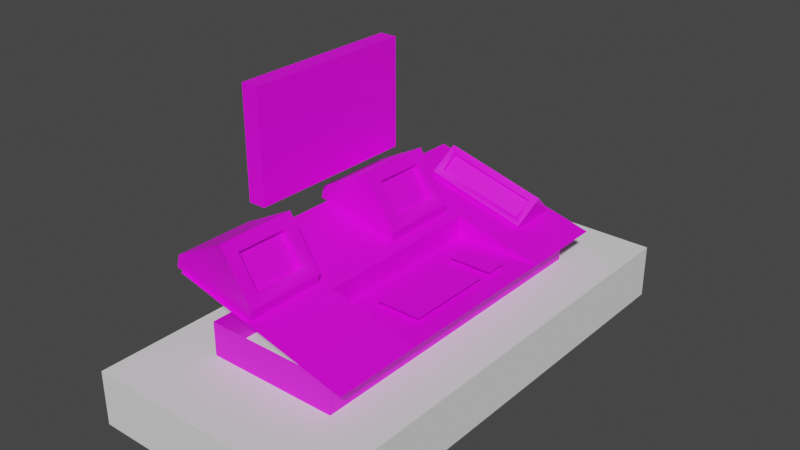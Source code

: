 # Source: library_computer-01.blend  (saved by Blender 3.0.42; exported with 4.5.12 LTS)
import bpy
from mathutils import Matrix  # noqa: F401  (used for matrix-valued properties, if any)

bpy.ops.wm.read_factory_settings(use_empty=True)
scene = bpy.context.scene
scene.name = 'Scene'

# ---- collections
col_body = bpy.data.collections.new('body'); scene.collection.children.link(col_body)
col_collision_mesh = bpy.data.collections.new('collision_mesh'); scene.collection.children.link(col_collision_mesh)

# ---- images (referenced by path relative to the original .blend; pixels are not part of the script)
import os
ASSET_DIR = os.environ.get("B2B_ASSET_DIR", "")  # directory of the original .blend (textures are referenced by path, not embedded)
HERE = os.path.dirname(os.path.abspath(__file__))  # packed textures are extracted next to this script under _unpacked/

def load_image(name, relpath, width, height, colorspace="sRGB"):
    """Load a texture the original file referenced (path relative to the .blend, or extracted next to this script)."""
    p = next((c for c in (os.path.join(HERE, relpath), os.path.join(ASSET_DIR, relpath)) if relpath and os.path.exists(c)), "")
    if p:
        img = bpy.data.images.load(p, check_existing=True)
        img.name = name
    else:  # same state as the original file: an image datablock whose file is absent (Cycles renders it pink)
        img = bpy.data.images.new(name, width, height)
        img.source = "FILE"
        img.filepath = "//" + (relpath or name)
    img.colorspace_settings.name = colorspace
    return img
img_entities_texture_01_png = load_image('entities_texture-01.png', 'entities_texture-01.png', 1024, 1024, 'sRGB')

# ---- materials (node trees are filled in below, after node groups)
mat_primary_texture = bpy.data.materials.new('primary_texture')
mat_primary_texture.use_transparent_shadow = False

# ---- material node trees
mat_primary_texture.use_nodes = True; mat_primary_texture.node_tree.nodes.clear()
_N = mat_primary_texture.node_tree.nodes; _L = mat_primary_texture.node_tree.links
n0 = _N.new('ShaderNodeBsdfPrincipled'); n0.name = 'Principled BSDF'; n0.location = (10, 300)
n0.distribution = 'GGX'
n0.subsurface_method = 'RANDOM_WALK_SKIN'
n0.inputs[3].default_value = 1.45
n0.inputs[27].default_value = (0.0, 0.0, 0.0, 1.0)
n0.inputs[28].default_value = 1.0
n1 = _N.new('ShaderNodeOutputMaterial'); n1.name = 'Material Output'; n1.location = (300, 300)
n2 = _N.new('ShaderNodeTexImage'); n2.name = 'Image Texture'; n2.location = (-280, 248)
n2.image = img_entities_texture_01_png
_L.new(n0.outputs[0], n1.inputs[0])
_L.new(n2.outputs[0], n0.inputs[0])
n1.is_active_output = True

# ---- world
world_world = bpy.data.worlds.new('World'); scene.world = world_world
world_world.use_nodes = True; world_world.node_tree.nodes.clear()
_N = world_world.node_tree.nodes; _L = world_world.node_tree.links
n0 = _N.new('ShaderNodeOutputWorld'); n0.name = 'World Output'; n0.location = (300, 300)
n1 = _N.new('ShaderNodeBackground'); n1.name = 'Background'; n1.location = (10, 300)
n1.inputs[0].default_value = (0.05088, 0.05088, 0.05088, 1.0)
_L.new(n1.outputs[0], n0.inputs[0])
n0.is_active_output = True
world_world.color = (0.05088, 0.05088, 0.05088)
world_world.use_sun_shadow = False
world_world.sun_shadow_jitter_overblur = 0.0

# ---- meshes
me_cryo_chamber_08_003 = bpy.data.meshes.new('cryo_chamber-08.003')
me_cryo_chamber_08_003.from_pydata([(-0.5312, 2.244, 1.587), (-1.265, 2.244, 0.8535), (-1.157, 2.076, 0.7457), (-0.4234, 2.076, 1.479), (-1.133, 2.097, 0.7218), (-0.3995, 2.097, 1.455), (-1.241, 2.265, 0.8296), (-0.3276, 2.02, 1.503), (-1.179, 2.02, 0.6494), (-0.5073, 2.265, 1.563), (-1.181, 2.58, 0.6499), (-1.121, 2.58, 0.59), (-1.181, 2.58, 0.6499), (-1.361, 2.3, 0.8296), (-0.5073, 2.3, 1.683), (-0.3276, 2.58, 1.503), (-1.361, 2.3, 0.8296), (-0.5073, 2.3, 1.683), (-0.3276, 2.02, 1.503), (-0.2677, 2.02, 1.443), (-0.2677, 2.58, 1.443), (-0.3276, 2.58, 1.503), (-0.5073, 2.3, 1.683), (-1.179, 2.02, 0.6494), (-1.12, 2.02, 0.5895), (-1.121, 2.58, 0.59), (-0.2677, 2.58, 1.443)], [], [(9, 0, 1, 6), (16, 8, 2), (8, 3, 2), (4, 5, 9, 6), (4, 2, 3, 5), (1, 2, 4, 6), (5, 3, 0, 9), (13, 14, 15, 12), (21, 22, 18, 19, 20), (17, 16, 1, 0, 3, 7), (8, 7, 3), (19, 18, 23, 24), (11, 24, 8), (8, 16, 10), (10, 11, 8), (1, 16, 2), (12, 15, 26, 25)])
me_cryo_chamber_08_003.polygons.foreach_set('use_smooth', [True] * 17)
_k = set([(0, 1), (0, 3), (0, 9), (1, 2), (1, 6), (2, 3), (2, 4), (3, 5), (4, 5), (4, 6), (5, 9), (6, 9), (7, 8), (7, 17), (8, 16), (10, 11), (10, 16), (12, 13), (12, 15), (13, 14), (14, 15), (16, 17), (18, 19), (18, 22), (19, 20), (20, 21), (21, 22), (23, 24), (25, 26)])
me_cryo_chamber_08_003.attributes.new('sharp_edge', 'BOOLEAN', 'EDGE').data.foreach_set('value', [ (min(e.vertices), max(e.vertices)) in _k for e in me_cryo_chamber_08_003.edges])
_uv = me_cryo_chamber_08_003.uv_layers.new(name='UVMap')
_uv.uv.foreach_set('vector', [0.5862, 0.859, 0.5865, 0.859, 0.5865, 0.8761, 0.5862, 0.8761, 0.642, 0.8925, 0.6176, 0.8925, 0.6219, 0.8877, 0.7249, 0.8917, 0.6775, 0.8873, 0.7201, 0.8873, 0.8246, 0.5853, 0.777, 0.5853, 0.7771, 0.5781, 0.8246, 0.5781, 0.5862, 0.8736, 0.5865, 0.8736, 0.5865, 0.8648, 0.5862, 0.8648, 0.5865, 0.8728, 0.5865, 0.871, 0.5862, 0.871, 0.5862, 0.8728, 0.5862, 0.8709, 0.5865, 0.871, 0.5865, 0.8727, 0.5862, 0.8727, 0.7497, 0.8995, 0.6329, 0.8995, 0.6329, 0.8733, 0.7497, 0.8733, 0.2835, 0.7259, 0.264, 0.7451, 0.2447, 0.7257, 0.2447, 0.7195, 0.2836, 0.7199, 0.7949, 0.8944, 0.7407, 0.8938, 0.7452, 0.8902, 0.7912, 0.8907, 0.792, 0.8794, 0.7961, 0.8756, 0.7249, 0.8917, 0.6695, 0.8917, 0.6741, 0.8874, 0.6838, 0.8957, 0.686, 0.8957, 0.6861, 0.8957, 0.6838, 0.8957, 0.6567, 0.8568, 0.6076, 0.8569, 0.6076, 0.8642, 0.6076, 0.8642, 0.6317, 0.8925, 0.6567, 0.8639, 0.6567, 0.8639, 0.6567, 0.8568, 0.6076, 0.8642, 0.638, 0.8878, 0.642, 0.8925, 0.6219, 0.8877, 0.7011, 0.8513, 0.6257, 0.8513, 0.6257, 0.8513, 0.7011, 0.8513])
me_cryo_chamber_08_003.materials.append(mat_primary_texture)
me_cryo_chamber_08_003.use_remesh_fix_poles = True
me_cryo_chamber_08_003.use_remesh_preserve_attributes = False
me_cryo_chamber_08_003.update()
me_cryo_chamber_08_003.normals_split_custom_set([tuple(v) for v in zip(*[iter([0.3725, -0.85, -0.3725, 0.3725, -0.85, -0.3725, 0.3725, -0.85, -0.3725, 0.3725, -0.85, -0.3725, -0.4039, -0.8298, 0.3851, -0.4976, -0.6539, 0.5699, -0.4326, -0.6932, 0.5765, -0.4976, -0.6539, 0.5699, -0.7255, -0.5469, 0.4177, -0.4326, -0.6932, 0.5765, -0.5236, -0.672, 0.5236, -0.5236, -0.672, 0.5236, -0.5236, -0.672, 0.5236, -0.5236, -0.672, 0.5236, -0.3725, 0.85, 0.3725, -0.3725, 0.85, 0.3725, -0.3725, 0.85, 0.3725, -0.3725, 0.85, 0.3725, 0.7071, -1.676e-06, 0.7071, 0.7071, -1.676e-06, 0.7071, 0.7071, -1.676e-06, 0.7071, 0.7071, -1.676e-06, 0.7071, -0.7071, 1.047e-06, -0.7071, -0.7071, 1.047e-06, -0.7071, -0.7071, 1.047e-06, -0.7071, -0.7071, 1.047e-06, -0.7071, -0.5236, 0.672, 0.5236, -0.5236, 0.672, 0.5236, -0.5236, 0.672, 0.5236, -0.5236, 0.672, 0.5236, 0.7071, -1.36e-08, 0.7071, 0.7071, -1.36e-08, 0.7071, 0.7071, -1.36e-08, 0.7071, 0.7071, -1.36e-08, 0.7071, 0.7071, -1.36e-08, 0.7071, -0.5236, -0.672, 0.5236, -0.4039, -0.8298, 0.3851, -0.4307, -0.8615, 0.2688, -0.5175, -0.6925, 0.5027, -0.7255, -0.5469, 0.4177, -0.4183, -0.7857, 0.4557, -0.4976, -0.6539, 0.5699, -0.4183, -0.7857, 0.4557, -0.7255, -0.5469, 0.4177, -1.398e-07, -1.0, -2.188e-07, -1.398e-07, -1.0, -2.188e-07, -1.398e-07, -1.0, -2.188e-07, -1.398e-07, -1.0, -2.188e-07, -0.7065, -0.001258, -0.7077, -0.7065, -0.001259, -0.7077, -0.7066, 0.06003, -0.705, -0.7066, 0.06003, -0.705, -0.5798, 0.1822, -0.7941, -0.7065, -0.00126, -0.7078, -0.7065, -0.00126, -0.7078, -0.7065, -0.001258, -0.7077, -0.7066, 0.06003, -0.705, -0.4307, -0.8615, 0.2688, -0.4039, -0.8298, 0.3851, -0.4326, -0.6932, 0.5765, 1.397e-07, 1.0, 0.0, 1.397e-07, 1.0, 0.0, 1.397e-07, 1.0, 0.0, 1.397e-07, 1.0, 0.0])] * 3)])
me_cryo_chamber_08_006 = bpy.data.meshes.new('cryo_chamber-08.006')
me_cryo_chamber_08_006.from_pydata([(-0.212, 2.3, 1.333), (-0.392, 2.3, 1.333), (-0.392, 2.3, 1.273), (-0.212, 2.3, 1.273), (-0.392, 2.1, 1.183), (-0.392, 2.0, 1.183), (-0.392, 2.1, 1.273), (-0.392, 2.021, 1.31), (-0.212, 2.021, 1.31), (-0.212, 2.0, 1.183), (-0.212, 2.1, 1.273), (-0.212, 2.1, 1.183), (-0.482, 2.65, 1.213), (-0.122, 2.65, 1.423), (-0.122, 2.65, 1.213), (-0.482, 2.65, 1.423), (-0.482, 2.3, 1.423), (-0.122, 2.3, 1.423), (-0.482, 2.3, 1.213), (-0.482, 2.3, 1.423), (-0.122, 2.3, 1.423), (-0.122, 2.3, 1.213), (-0.212, 2.3, 1.333), (-0.392, 2.3, 1.333), (-0.392, 2.3, 1.273), (-0.212, 2.3, 1.273)], [], [(5, 9, 8, 7), (4, 6, 10, 11), (2, 3, 10, 6), (6, 5, 7), (8, 9, 11, 10, 3, 0), (7, 8, 0, 1), (6, 4, 5), (7, 1, 6), (1, 2, 6), (17, 13, 15, 16), (12, 15, 13, 14), (22, 25, 24, 18, 21, 20), (15, 12, 18, 16), (19, 18, 24, 23, 22, 20)])
me_cryo_chamber_08_006.polygons.foreach_set('use_smooth', [True] * 14)
_k = set([(0, 1), (0, 3), (0, 8), (1, 2), (1, 7), (2, 3), (2, 6), (3, 10), (4, 5), (4, 6), (4, 11), (5, 7), (5, 9), (6, 10), (8, 9), (9, 11), (10, 11), (12, 14), (12, 15), (13, 14), (13, 15), (13, 17), (15, 16), (16, 17), (18, 19), (18, 21), (19, 20), (20, 21), (22, 23), (22, 25), (23, 24), (24, 25)])
me_cryo_chamber_08_006.attributes.new('sharp_edge', 'BOOLEAN', 'EDGE').data.foreach_set('value', [ (min(e.vertices), max(e.vertices)) in _k for e in me_cryo_chamber_08_006.edges])
_uv = me_cryo_chamber_08_006.uv_layers.new(name='UVMap')
_uv.uv.foreach_set('vector', [0.5746, 0.7473, 0.5636, 0.7475, 0.5636, 0.742, 0.5746, 0.7418, 0.5971, 0.7044, 0.6008, 0.7044, 0.6008, 0.7116, 0.5971, 0.7116, 0.5817, 0.7358, 0.589, 0.7358, 0.589, 0.7439, 0.5817, 0.7439, 0.5704, 0.7436, 0.5652, 0.7474, 0.5652, 0.7419, 0.5391, 0.7373, 0.5388, 0.7386, 0.5398, 0.7387, 0.5399, 0.7378, 0.542, 0.7379, 0.542, 0.7373, 0.5406, 0.7206, 0.5406, 0.7329, 0.5215, 0.7329, 0.5215, 0.7206, 0.5704, 0.7436, 0.5703, 0.7474, 0.5652, 0.7474, 0.5652, 0.7419, 0.5809, 0.7418, 0.5704, 0.7436, 0.5809, 0.7418, 0.5809, 0.7435, 0.5704, 0.7436, 0.5237, 0.7183, 0.5401, 0.7183, 0.5401, 0.7347, 0.5237, 0.7347, 0.6494, 0.7344, 0.6402, 0.7344, 0.6402, 0.7185, 0.6494, 0.7185, 0.522, 0.7432, 0.5249, 0.7432, 0.5249, 0.7346, 0.5278, 0.7303, 0.5278, 0.7475, 0.5177, 0.7475, 0.6145, 0.7218, 0.6146, 0.7313, 0.6325, 0.7313, 0.6324, 0.7217, 0.5177, 0.7303, 0.5278, 0.7303, 0.5249, 0.7346, 0.522, 0.7346, 0.522, 0.7432, 0.5177, 0.7475])
me_cryo_chamber_08_006.materials.append(mat_primary_texture)
me_cryo_chamber_08_006.use_remesh_fix_poles = True
me_cryo_chamber_08_006.use_remesh_preserve_attributes = False
me_cryo_chamber_08_006.update()
me_cryo_chamber_08_006.normals_split_custom_set([tuple(v) for v in zip(*[iter([0.0, -0.9869, 0.1612, 0.0, -0.9869, 0.1612, 0.0, -0.678, 0.735, 2.823e-07, -0.6768, 0.7362, 0.0, 1.0, 0.0, 0.0, 1.0, 0.0, 0.0, 1.0, 0.0, 0.0, 1.0, 0.0, 0.0, 0.0, -1.0, 0.0, 0.0, -1.0, 0.0, 0.0, -1.0, 0.0, 0.0, -1.0, -1.0, 0.0, 0.0, -1.0, 0.0, 0.0, -1.0, 0.0, 0.0, 1.0, 0.0, 0.0, 1.0, 0.0, 0.0, 1.0, 0.0, 0.0, 1.0, 0.0, 0.0, 1.0, 0.0, 0.0, 1.0, 0.0, 0.0, 2.823e-07, -0.6768, 0.7362, 0.0, -0.678, 0.735, 0.0, -0.08374, 0.9965, 0.0, -0.08374, 0.9965, -1.0, 0.0, 0.0, -1.0, 0.0, 0.0, -1.0, 0.0, 0.0, -1.0, 0.0, 0.0, -1.0, 0.0, 0.0, -1.0, 0.0, 0.0, -1.0, 0.0, 0.0, -1.0, 0.0, 0.0, -1.0, 0.0, 0.0, 0.0, 0.0, 1.0, 0.0, 0.0, 1.0, 0.0, 0.0, 1.0, 0.0, 0.0, 1.0, 0.0, 1.0, 0.0, 0.0, 1.0, 0.0, 0.0, 1.0, 0.0, 0.0, 1.0, 0.0, 0.0, -1.0, 0.0, 0.0, -1.0, 0.0, 0.0, -1.0, 0.0, 0.0, -1.0, 0.0, 0.0, -1.0, 0.0, 0.0, -1.0, 0.0, -1.0, 0.0, 0.0, -1.0, 0.0, 0.0, -1.0, 0.0, 0.0, -1.0, 0.0, 0.0, 0.0, -1.0, 0.0, 0.0, -1.0, 0.0, 0.0, -1.0, 0.0, 0.0, -1.0, 0.0, 0.0, -1.0, 0.0, 0.0, -1.0, 0.0])] * 3)])
me_cube_003 = bpy.data.meshes.new('Cube.003')
me_cube_003.from_pydata([(-2.5, -0.75, 0.0), (-2.5, -0.75, 1.0), (-2.5, 0.75, 0.0), (-2.5, 0.75, 1.0), (1.25, -0.75, 0.0), (1.25, -0.75, 1.0), (1.25, 0.75, 0.0), (1.25, 0.75, 1.0)], [], [(0, 1, 3, 2), (2, 3, 7, 6), (6, 7, 5, 4), (4, 5, 1, 0)])
_uv = me_cube_003.uv_layers.new(name='UVMap')
_uv.uv.foreach_set('vector', [0.5215, 0.4702, 0.5215, 0.4938, 0.4862, 0.4938, 0.4862, 0.4702, 0.5156, 0.4702, 0.5156, 0.4938, 0.4273, 0.4938, 0.4273, 0.4702, 0.4273, 0.4702, 0.4273, 0.4938, 0.392, 0.4938, 0.392, 0.4702, 0.392, 0.4702, 0.392, 0.4938, 0.3036, 0.4938, 0.3036, 0.4702])
me_cube_003.materials.append(mat_primary_texture)
me_cube_003.use_remesh_fix_poles = True
me_cube_003.use_remesh_preserve_attributes = False
me_cube_003.update()
me_cryo_chamber_08_004 = bpy.data.meshes.new('cryo_chamber-08.004')
me_cryo_chamber_08_004.from_pydata([(0.02812, -0.05042, 0.2114), (-0.2114, -0.05042, -0.02814), (-0.1036, -0.2184, -0.1359), (0.1359, -0.2184, 0.1036), (-0.07968, -0.1974, -0.1599), (0.1599, -0.1974, 0.07966), (-0.1875, -0.02942, -0.0521), (0.2318, -0.2744, 0.1276), (-0.1261, -0.2744, -0.2323), (0.05208, -0.02942, 0.1875), (-0.1276, 0.2856, -0.2318), (-0.0677, 0.2856, -0.2917), (-0.1276, 0.2856, -0.2318), (-0.3073, 0.005584, -0.0521), (0.05208, 0.005584, 0.3073), (0.2318, 0.2856, 0.1276), (-0.3073, 0.005584, -0.0521), (0.05208, 0.005584, 0.3073), (0.2318, -0.2744, 0.1276), (0.2916, -0.2744, 0.06768), (0.2916, 0.2856, 0.06768), (0.2318, 0.2856, 0.1276), (0.05208, 0.005584, 0.3073), (-0.1261, -0.2744, -0.2323), (-0.06619, -0.2744, -0.2922), (-0.0677, 0.2856, -0.2917), (0.2916, 0.2856, 0.06768)], [], [(9, 0, 1, 6), (8, 3, 2), (4, 5, 9, 6), (4, 2, 3, 5), (1, 2, 4, 6), (5, 3, 0, 9), (13, 14, 15, 12), (21, 22, 18, 19, 20), (17, 16, 1, 0, 3, 7), (8, 7, 3), (19, 18, 23, 24), (12, 15, 26, 25), (16, 8, 2, 1), (11, 24, 8, 16, 10)])
me_cryo_chamber_08_004.polygons.foreach_set('use_smooth', [True] * 14)
_k = set([(0, 1), (0, 3), (0, 9), (1, 2), (1, 6), (2, 3), (2, 4), (3, 5), (4, 5), (4, 6), (5, 9), (6, 9), (7, 8), (7, 17), (8, 16), (10, 11), (10, 16), (12, 13), (12, 15), (13, 14), (14, 15), (16, 17), (18, 19), (18, 22), (19, 20), (20, 21), (21, 22), (23, 24), (25, 26)])
me_cryo_chamber_08_004.attributes.new('sharp_edge', 'BOOLEAN', 'EDGE').data.foreach_set('value', [ (min(e.vertices), max(e.vertices)) in _k for e in me_cryo_chamber_08_004.edges])
_uv = me_cryo_chamber_08_004.uv_layers.new(name='UVMap')
_uv.uv.foreach_set('vector', [0.5893, 0.8676, 0.5896, 0.8676, 0.5896, 0.8732, 0.5893, 0.8732, 0.65, 0.8998, 0.6102, 0.8905, 0.6397, 0.8905, 0.7877, 0.5486, 0.8435, 0.5486, 0.8434, 0.5745, 0.7875, 0.5745, 0.5893, 0.8707, 0.5896, 0.8707, 0.5896, 0.8678, 0.5893, 0.8678, 0.5896, 0.8699, 0.5896, 0.8681, 0.5893, 0.868, 0.5893, 0.8699, 0.5893, 0.868, 0.5896, 0.868, 0.5896, 0.8698, 0.5893, 0.8698, 0.7497, 0.8995, 0.7005, 0.8995, 0.7005, 0.8733, 0.7497, 0.8733, 0.2835, 0.7259, 0.264, 0.7451, 0.2447, 0.7257, 0.2447, 0.7195, 0.2836, 0.7199, 0.6003, 0.8998, 0.6003, 0.8503, 0.6091, 0.8603, 0.6091, 0.8898, 0.6309, 0.89, 0.6422, 0.9, 0.65, 0.8998, 0.6005, 0.8998, 0.6102, 0.8905, 0.6838, 0.8957, 0.6861, 0.8957, 0.6861, 0.8957, 0.6838, 0.8957, 0.7011, 0.8513, 0.6694, 0.8513, 0.6694, 0.8513, 0.7011, 0.8513, 0.2002, 0.8122, 0.1482, 0.8122, 0.1573, 0.8019, 0.1915, 0.8023, 0.2015, 0.8029, 0.1524, 0.8029, 0.1524, 0.8103, 0.1765, 0.8385, 0.2015, 0.8099])
me_cryo_chamber_08_004.materials.append(mat_primary_texture)
me_cryo_chamber_08_004.use_remesh_fix_poles = True
me_cryo_chamber_08_004.use_remesh_preserve_attributes = False
me_cryo_chamber_08_004.update()
me_cryo_chamber_08_004.normals_split_custom_set([tuple(v) for v in zip(*[iter([0.3725, -0.85, -0.3725, 0.3725, -0.85, -0.3725, 0.3725, -0.85, -0.3725, 0.3725, -0.85, -0.3725, -0.497, -0.6528, 0.5717, -0.7255, -0.5476, 0.4169, -0.4318, -0.6929, 0.5775, -0.5236, -0.672, 0.5236, -0.5236, -0.672, 0.5236, -0.5236, -0.672, 0.5236, -0.5236, -0.672, 0.5236, -0.3725, 0.85, 0.3725, -0.3725, 0.85, 0.3725, -0.3725, 0.85, 0.3725, -0.3725, 0.85, 0.3725, 0.7071, -1.99e-06, 0.7071, 0.7071, -1.99e-06, 0.7071, 0.7071, -1.99e-06, 0.7071, 0.7071, -1.99e-06, 0.7071, -0.7071, 1.381e-06, -0.7071, -0.7071, 1.381e-06, -0.7071, -0.7071, 1.381e-06, -0.7071, -0.7071, 1.381e-06, -0.7071, -0.5236, 0.672, 0.5236, -0.5236, 0.672, 0.5236, -0.5236, 0.672, 0.5236, -0.5236, 0.672, 0.5236, 0.7071, -1.045e-08, 0.7071, 0.7071, -1.045e-08, 0.7071, 0.7071, -1.045e-08, 0.7071, 0.7071, -1.045e-08, 0.7071, 0.7071, -1.045e-08, 0.7071, -0.5236, -0.672, 0.5236, -0.4046, -0.8301, 0.3836, -0.432, -0.8617, 0.266, -0.5175, -0.6925, 0.5027, -0.7255, -0.5476, 0.4169, -0.4183, -0.7861, 0.455, -0.497, -0.6528, 0.5717, -0.4183, -0.7861, 0.455, -0.7255, -0.5476, 0.4169, 0.0, -1.0, -2.167e-07, 0.0, -1.0, -2.167e-07, 0.0, -1.0, -2.167e-07, 0.0, -1.0, -2.167e-07, 0.0, 1.0, 0.0, 0.0, 1.0, 0.0, 0.0, 1.0, 0.0, 0.0, 1.0, 0.0, -0.4046, -0.8301, 0.3836, -0.497, -0.6528, 0.5717, -0.4318, -0.6929, 0.5775, -0.432, -0.8617, 0.266, -0.7059, -0.001257, -0.7083, -0.7059, -0.001257, -0.7083, -0.7064, 0.06002, -0.7053, -0.5802, 0.1822, -0.7938, -0.7062, -0.001259, -0.708])] * 3)])
me_cryo_chamber_08_010 = bpy.data.meshes.new('cryo_chamber-08.010')
me_cryo_chamber_08_010.from_pydata([(0.02812, -0.05042, 0.2114), (-0.2114, -0.05042, -0.02814), (-0.1036, -0.2184, -0.1359), (0.1359, -0.2184, 0.1036), (-0.07968, -0.1974, -0.1599), (0.1599, -0.1974, 0.07966), (-0.1875, -0.02942, -0.0521), (0.2318, -0.2744, 0.1276), (-0.1261, -0.2744, -0.2323), (0.05208, -0.02942, 0.1875), (-0.1276, 0.2856, -0.2318), (-0.0677, 0.2856, -0.2917), (-0.1276, 0.2856, -0.2318), (-0.3073, 0.005584, -0.0521), (0.05208, 0.005584, 0.3073), (0.2318, 0.2856, 0.1276), (-0.3073, 0.005584, -0.0521), (0.05208, 0.005584, 0.3073), (0.2318, -0.2744, 0.1276), (0.2916, -0.2744, 0.06768), (0.2916, 0.2856, 0.06768), (0.2318, 0.2856, 0.1276), (0.05208, 0.005584, 0.3073), (-0.1261, -0.2744, -0.2323), (-0.06619, -0.2744, -0.2922), (-0.0677, 0.2856, -0.2917), (0.2916, 0.2856, 0.06768)], [], [(9, 0, 1, 6), (8, 3, 2), (4, 5, 9, 6), (4, 2, 3, 5), (1, 2, 4, 6), (5, 3, 0, 9), (13, 14, 15, 12), (21, 22, 18, 19, 20), (17, 16, 1, 0, 3, 7), (8, 7, 3), (19, 18, 23, 24), (12, 15, 26, 25), (16, 8, 2, 1), (11, 24, 8, 16, 10)])
me_cryo_chamber_08_010.polygons.foreach_set('use_smooth', [True] * 14)
_k = set([(0, 1), (0, 3), (0, 9), (1, 2), (1, 6), (2, 3), (2, 4), (3, 5), (4, 5), (4, 6), (5, 9), (6, 9), (7, 8), (7, 17), (8, 16), (10, 11), (10, 16), (12, 13), (12, 15), (13, 14), (14, 15), (16, 17), (18, 19), (18, 22), (19, 20), (20, 21), (21, 22), (23, 24), (25, 26)])
me_cryo_chamber_08_010.attributes.new('sharp_edge', 'BOOLEAN', 'EDGE').data.foreach_set('value', [ (min(e.vertices), max(e.vertices)) in _k for e in me_cryo_chamber_08_010.edges])
_uv = me_cryo_chamber_08_010.uv_layers.new(name='UVMap')
_uv.uv.foreach_set('vector', [0.5893, 0.8676, 0.5896, 0.8676, 0.5896, 0.8732, 0.5893, 0.8732, 0.6407, 0.8981, 0.6158, 0.8923, 0.6343, 0.8923, 0.968, 0.2179, 0.968, 0.1621, 0.9939, 0.1622, 0.9939, 0.218, 0.5893, 0.8707, 0.5896, 0.8707, 0.5896, 0.8678, 0.5893, 0.8678, 0.5896, 0.8699, 0.5896, 0.8681, 0.5893, 0.868, 0.5893, 0.8699, 0.5893, 0.868, 0.5896, 0.868, 0.5896, 0.8698, 0.5893, 0.8698, 0.7497, 0.8995, 0.7005, 0.8995, 0.7005, 0.8733, 0.7497, 0.8733, 0.2835, 0.7259, 0.264, 0.7451, 0.2447, 0.7257, 0.2447, 0.7195, 0.2836, 0.7199, 0.6003, 0.8998, 0.6003, 0.8503, 0.6091, 0.8603, 0.6091, 0.8898, 0.6309, 0.89, 0.6422, 0.9, 0.6407, 0.8981, 0.6097, 0.8981, 0.6158, 0.8923, 0.6798, 0.8902, 0.6821, 0.8902, 0.6821, 0.8902, 0.6798, 0.8902, 0.7011, 0.8513, 0.6694, 0.8513, 0.6694, 0.8513, 0.7011, 0.8513, 0.1907, 0.8106, 0.1597, 0.8106, 0.1652, 0.8045, 0.1855, 0.8047, 0.6046, 0.8132, 0.5555, 0.8132, 0.5555, 0.8206, 0.5796, 0.8488, 0.6046, 0.8202])
me_cryo_chamber_08_010.materials.append(mat_primary_texture)
me_cryo_chamber_08_010.use_remesh_fix_poles = True
me_cryo_chamber_08_010.use_remesh_preserve_attributes = False
me_cryo_chamber_08_010.update()
me_cryo_chamber_08_010.normals_split_custom_set([tuple(v) for v in zip(*[iter([0.3725, -0.85, -0.3725, 0.3725, -0.85, -0.3725, 0.3725, -0.85, -0.3725, 0.3725, -0.85, -0.3725, -0.497, -0.6528, 0.5717, -0.7255, -0.5476, 0.4169, -0.4318, -0.6929, 0.5775, -0.5236, -0.672, 0.5236, -0.5236, -0.672, 0.5236, -0.5236, -0.672, 0.5236, -0.5236, -0.672, 0.5236, -0.3725, 0.85, 0.3725, -0.3725, 0.85, 0.3725, -0.3725, 0.85, 0.3725, -0.3725, 0.85, 0.3725, 0.7071, -1.99e-06, 0.7071, 0.7071, -1.99e-06, 0.7071, 0.7071, -1.99e-06, 0.7071, 0.7071, -1.99e-06, 0.7071, -0.7071, 1.381e-06, -0.7071, -0.7071, 1.381e-06, -0.7071, -0.7071, 1.381e-06, -0.7071, -0.7071, 1.381e-06, -0.7071, -0.5236, 0.672, 0.5236, -0.5236, 0.672, 0.5236, -0.5236, 0.672, 0.5236, -0.5236, 0.672, 0.5236, 0.7071, -1.045e-08, 0.7071, 0.7071, -1.045e-08, 0.7071, 0.7071, -1.045e-08, 0.7071, 0.7071, -1.045e-08, 0.7071, 0.7071, -1.045e-08, 0.7071, -0.5236, -0.672, 0.5236, -0.4046, -0.8301, 0.3836, -0.432, -0.8617, 0.266, -0.5175, -0.6925, 0.5027, -0.7255, -0.5476, 0.4169, -0.4183, -0.7861, 0.455, -0.497, -0.6528, 0.5717, -0.4183, -0.7861, 0.455, -0.7255, -0.5476, 0.4169, 0.0, -1.0, -2.167e-07, 0.0, -1.0, -2.167e-07, 0.0, -1.0, -2.167e-07, 0.0, -1.0, -2.167e-07, 0.0, 1.0, 0.0, 0.0, 1.0, 0.0, 0.0, 1.0, 0.0, 0.0, 1.0, 0.0, -0.4046, -0.8301, 0.3836, -0.497, -0.6528, 0.5717, -0.4318, -0.6929, 0.5775, -0.432, -0.8617, 0.266, -0.7059, -0.001257, -0.7083, -0.7059, -0.001257, -0.7083, -0.7064, 0.06002, -0.7053, -0.5802, 0.1822, -0.7938, -0.7062, -0.001259, -0.708])] * 3)])
me_cube_004 = bpy.data.meshes.new('Cube.004')
me_cube_004.from_pydata([(-2.0, -0.2, 0.0), (-2.0, -0.2, 2.5), (-2.0, 0.2, 0.0), (-2.0, 0.2, 2.5), (2.0, -0.2, 0.0), (2.0, -0.2, 2.5), (2.0, 0.2, 0.0), (2.0, 0.2, 2.5)], [], [(0, 1, 3, 2), (2, 3, 7, 6), (6, 7, 5, 4), (7, 3, 1, 5)])
_uv = me_cube_004.uv_layers.new(name='UVMap')
_uv.uv.foreach_set('vector', [0.4084, 0.8756, 0.4084, 0.8678, 0.4097, 0.8678, 0.4097, 0.8756, 0.4379, 0.8667, 0.4379, 0.8879, 0.4121, 0.8879, 0.4121, 0.8667, 0.4411, 0.8774, 0.4411, 0.8696, 0.4423, 0.8696, 0.4423, 0.8774, 0.4408, 0.8782, 0.4408, 0.8658, 0.442, 0.8658, 0.442, 0.8782])
me_cube_004.materials.append(mat_primary_texture)
me_cube_004.use_remesh_fix_poles = True
me_cube_004.use_remesh_preserve_attributes = False
me_cube_004.update()
me_plane = bpy.data.meshes.new('Plane')
me_plane.from_pydata([(-1.0, -1.0, 0.0), (1.0, -1.0, 0.0), (-1.0, 1.0, -0.5), (1.0, 1.0, -0.5), (-1.0, 0.0, -0.5), (-1.0, 0.0, -0.25), (-1.0, -0.5, -0.125), (-0.5, -1.0, 0.0), (0.0, -1.0, 0.0), (0.5, -1.0, 0.0), (1.0, -0.5, -0.125), (1.0, 0.0, -0.25), (1.0, 0.0, -0.5), (0.5, 1.0, -0.5), (0.0, 1.0, -0.5), (-0.5, 1.0, -0.5), (-0.5, -0.5, -0.125), (-0.5, 0.0, -0.25), (-0.5, 0.0, -0.5), (0.0, -0.5, -0.125), (0.0, 0.0, -0.25), (0.0, 0.0, -0.5), (0.5, -0.5, -0.125), (0.5, 0.0, -0.25), (0.5, 0.0, -0.5)], [], [(24, 12, 3, 13), (4, 18, 15, 2), (18, 21, 14, 15), (21, 24, 13, 14), (0, 7, 16, 6), (6, 16, 17, 5), (5, 17, 18, 4), (7, 8, 19, 16), (16, 19, 20, 17), (17, 20, 21, 18), (8, 9, 22, 19), (19, 22, 23, 20), (20, 23, 24, 21), (9, 1, 10, 22), (22, 10, 11, 23), (23, 11, 12, 24), (12, 11, 3), (4, 2, 5)])
_uv = me_plane.uv_layers.new(name='UVMap')
_uv.uv.foreach_set('vector', [0.7653, 0.8267, 0.7528, 0.8267, 0.7528, 0.8028, 0.7653, 0.8028, 0.7971, 0.8267, 0.7846, 0.8267, 0.7846, 0.8028, 0.7971, 0.8028, 0.7872, 0.8265, 0.7747, 0.8265, 0.7747, 0.8026, 0.7872, 0.8026, 0.7747, 0.8265, 0.7622, 0.8265, 0.7622, 0.8026, 0.7747, 0.8026, 0.75, 0.8944, 0.7375, 0.8944, 0.7375, 0.8819, 0.75, 0.8819, 0.75, 0.8851, 0.7375, 0.8851, 0.7375, 0.8726, 0.75, 0.8726, 0.7296, 0.8913, 0.7179, 0.8913, 0.7179, 0.8879, 0.7296, 0.8879, 0.7375, 0.8944, 0.725, 0.8944, 0.725, 0.8819, 0.7375, 0.8819, 0.7776, 0.8873, 0.7901, 0.8873, 0.7901, 0.8998, 0.7776, 0.8998, 0.7434, 0.8778, 0.7434, 0.8927, 0.7389, 0.8927, 0.7389, 0.8778, 0.725, 0.8944, 0.7125, 0.8944, 0.7125, 0.8819, 0.725, 0.8819, 0.7997, 0.8743, 0.7997, 0.8868, 0.7872, 0.8868, 0.7872, 0.8743, 0.725, 0.8923, 0.7125, 0.8923, 0.7125, 0.8885, 0.725, 0.8885, 0.7125, 0.8944, 0.7, 0.8944, 0.7, 0.8819, 0.7125, 0.8819, 0.7125, 0.8851, 0.7, 0.8851, 0.7, 0.8726, 0.7125, 0.8726, 0.7151, 0.8883, 0.7303, 0.8883, 0.7303, 0.8911, 0.7151, 0.8911, 0.4791, 0.8379, 0.4792, 0.8418, 0.4644, 0.8418, 0.4267, 0.8379, 0.4419, 0.8379, 0.4267, 0.8417])
me_plane.materials.append(mat_primary_texture)
me_plane.use_remesh_fix_poles = True
me_plane.use_remesh_preserve_attributes = False
me_plane.update()
me_plane_001 = bpy.data.meshes.new('Plane.001')
me_plane_001.from_pydata([(-1.0, -1.0, 0.0), (0.0, -1.0, 0.0), (-1.0, 1.0, -0.5), (0.0, 1.0, -0.5)], [], [(0, 1, 3, 2)])
_uv = me_plane_001.uv_layers.new(name='UVMap')
_uv.uv.foreach_set('vector', [0.775, 0.85, 0.75, 0.85, 0.75, 0.8, 0.775, 0.8])
me_plane_001.materials.append(mat_primary_texture)
me_plane_001.use_remesh_fix_poles = True
me_plane_001.use_remesh_preserve_attributes = False
me_plane_001.update()
me_plane_002 = bpy.data.meshes.new('Plane.002')
me_plane_002.from_pydata([(-1.0, -1.0, 0.0), (0.0, -1.0, 0.0), (-1.0, 1.0, -0.5), (0.0, 1.0, -0.5)], [], [(0, 1, 3, 2)])
_uv = me_plane_002.uv_layers.new(name='UVMap')
_uv.uv.foreach_set('vector', [0.8, 0.85, 0.775, 0.85, 0.775, 0.8, 0.8, 0.8])
me_plane_002.materials.append(mat_primary_texture)
me_plane_002.use_remesh_fix_poles = True
me_plane_002.use_remesh_preserve_attributes = False
me_plane_002.update()
me_plane_003 = bpy.data.meshes.new('Plane.003')
me_plane_003.from_pydata([(-1.0, -1.0, 0.0), (1.0, -1.0, 0.0), (-1.0, 0.0, 0.0), (1.0, 0.0, 0.0)], [], [(0, 1, 3, 2)])
_uv = me_plane_003.uv_layers.new(name='UVMap')
_uv.uv.foreach_set('vector', [0.2369, 0.1, 0.3369, 0.1, 0.3369, 0.15, 0.2369, 0.15])
me_plane_003.materials.append(mat_primary_texture)
me_plane_003.use_remesh_fix_poles = True
me_plane_003.use_remesh_preserve_attributes = False
me_plane_003.update()
me_plane_004 = bpy.data.meshes.new('Plane.004')
me_plane_004.from_pydata([(0.0, -1.0, 0.0), (0.5, -1.0, 0.0), (0.0, 0.0, 0.0), (0.5, 0.0, 0.0)], [], [(0, 1, 3, 2)])
_uv = me_plane_004.uv_layers.new(name='UVMap')
_uv.uv.foreach_set('vector', [0.375, 0.1, 0.4, 0.1, 0.4, 0.15, 0.375, 0.15])
me_plane_004.materials.append(mat_primary_texture)
me_plane_004.use_remesh_fix_poles = True
me_plane_004.use_remesh_preserve_attributes = False
me_plane_004.update()
me_cube_002 = bpy.data.meshes.new('Cube.002')
me_cube_002.from_pydata([(-3.75, -1.375, -1.0), (-3.75, -1.375, -0.3824), (-3.75, 1.375, -1.0), (-3.75, 1.375, -0.3824), (1.75, -1.375, -1.0), (1.75, -1.375, -0.3824), (1.75, 1.375, -1.0), (1.75, 1.375, -0.3824)], [], [(0, 1, 3, 2), (2, 3, 7, 6), (6, 7, 5, 4), (4, 5, 1, 0), (2, 6, 4, 0), (7, 3, 1, 5)])
_uv = me_cube_002.uv_layers.new(name='UVMap')
_uv.uv.foreach_set('vector', [0.375, -0.04687, 0.4522, -0.04688, 0.4522, 0.2969, 0.375, 0.2969, 0.375, -0.09375, 0.4522, -0.09375, 0.4522, 0.5937, 0.375, 0.5937, 0.375, 0.4531, 0.4522, 0.4531, 0.4522, 0.7969, 0.375, 0.7969, 0.375, 0.6562, 0.4522, 0.6562, 0.4522, 1.344, 0.375, 1.344, -0.2187, 0.4531, 0.4688, 0.4531, 0.4688, 0.7969, -0.2187, 0.7969, 0.5312, 0.4531, 1.219, 0.4531, 1.219, 0.7969, 0.5312, 0.7969])
me_cube_002.use_remesh_fix_poles = True
me_cube_002.use_remesh_preserve_attributes = False
me_cube_002.update()

# ---- objects
ob_cryo_chamber_08_003 = bpy.data.objects.new('cryo_chamber-08.003', me_cryo_chamber_08_003)
ob_cryo_chamber_08_005 = bpy.data.objects.new('cryo_chamber-08.005', me_cryo_chamber_08_006)
ob_cube_002 = bpy.data.objects.new('Cube.002', me_cube_003)
ob_cryo_chamber_08_001 = bpy.data.objects.new('cryo_chamber-08.001', me_cryo_chamber_08_004)
ob_cryo_chamber_08_002 = bpy.data.objects.new('cryo_chamber-08.002', me_cryo_chamber_08_010)
ob_cube = bpy.data.objects.new('Cube', me_cube_004)
ob_plane = bpy.data.objects.new('Plane', me_plane)
ob_plane_001 = bpy.data.objects.new('Plane.001', me_plane_001)
ob_plane_002 = bpy.data.objects.new('Plane.002', me_plane_002)
ob_plane_003 = bpy.data.objects.new('Plane.003', me_plane_003)
ob_plane_004 = bpy.data.objects.new('Plane.004', me_plane_004)
ob_cube_001 = bpy.data.objects.new('Cube.001', me_cube_002)

# ---- transforms, parenting, visibility, modifiers, constraints
ob_cryo_chamber_08_003.location = (-0.6111, -0.672, 0.1297)
ob_cryo_chamber_08_003.rotation_euler = (-3.803e-07, 1.046, 6.283)
ob_cryo_chamber_08_005.location = (-1.0, -0.625, 0.625)
ob_cryo_chamber_08_005.rotation_euler = (-6.283, 1.571, 0.0)
ob_cube_002.location = (0.0, -0.625, 0.0)
ob_cube_002.rotation_euler = (0.0, -0.0, 4.712)
ob_cryo_chamber_08_001.location = (-0.541, -1.512, 1.65)
ob_cryo_chamber_08_001.rotation_euler = (0.3555, 0.76, 8.111)
ob_cryo_chamber_08_001.scale = (1.755, 1.755, 1.755)
ob_cryo_chamber_08_002.location = (-0.541, 0.4578, 1.65)
ob_cryo_chamber_08_002.rotation_euler = (0.3555, 0.76, 8.111)
ob_cryo_chamber_08_002.scale = (1.755, 1.755, 1.755)
ob_cube.location = (-1.0, 0.0, 1.824)
ob_cube.rotation_euler = (0.0, -0.0, 4.712)
ob_cube.scale = (0.5, 0.5, 0.5)
ob_plane.location = (0.0, 1.192e-07, 1.5)
ob_plane.rotation_euler = (0.0, -0.0, 4.712)
ob_plane_001.location = (0.0, -2.0, 1.5)
ob_plane_001.rotation_euler = (0.0, -0.0, 4.712)
ob_plane_002.location = (-5.96e-08, 1.0, 1.5)
ob_plane_002.rotation_euler = (0.0, -0.0, 4.712)
ob_plane_003.location = (0.7861, -0.1783, 1.071)
ob_plane_003.rotation_euler = (0.0, -0.0, 4.712)
ob_plane_003.scale = (0.5, 0.5, 0.5)
ob_plane_004.location = (0.7861, 0.7145, 1.071)
ob_plane_004.rotation_euler = (0.0, -0.0, 4.712)
ob_plane_004.scale = (0.5, 0.5, 0.5)
ob_cube_001.location = (-0.005313, -1.0, 1.0)
ob_cube_001.rotation_euler = (0.0, -0.0, 4.712)

# ---- collection membership
col_body.objects.link(ob_cryo_chamber_08_003)
col_body.objects.link(ob_cryo_chamber_08_005)
col_body.objects.link(ob_cube_002)
col_body.objects.link(ob_cryo_chamber_08_001)
col_body.objects.link(ob_cryo_chamber_08_002)
col_body.objects.link(ob_cube)
col_body.objects.link(ob_plane)
col_body.objects.link(ob_plane_001)
col_body.objects.link(ob_plane_002)
col_body.objects.link(ob_plane_003)
col_body.objects.link(ob_plane_004)
col_collision_mesh.objects.link(ob_cube_001)

# ---- scene / render settings (as saved in the file)
scene.frame_start = 1; scene.frame_end = 250; scene.frame_set(139)
scene.render.engine = 'BLENDER_EEVEE_NEXT'
scene.cycles.sampling_pattern = 'TABULATED_SOBOL'
scene.cycles.use_light_tree = False
scene.view_settings.view_transform = 'Filmic'
bpy.context.view_layer.update()

# ---- added for rendering (the .blend has no active camera and no usable light): camera, sun
cam_auto = bpy.data.cameras.new('AutoCamera')
cam_auto.lens = 50.0
cam_auto.sensor_width = 36.0
cam_auto.clip_end = 1000.0
ob_auto_camera = bpy.data.objects.new('AutoCamera', cam_auto)
scene.collection.objects.link(ob_auto_camera)
ob_auto_camera.location = (6.35524, -7.63267, 6.6253)
ob_auto_camera.rotation_euler = (1.09748, -7.21219e-08, 0.694738)
scene.camera = ob_auto_camera
light_auto_sun = bpy.data.lights.new('AutoSun', 'SUN')
light_auto_sun.energy = 3.0
light_auto_sun.angle = 0.0523599
ob_auto_sun = bpy.data.objects.new('AutoSun', light_auto_sun)
scene.collection.objects.link(ob_auto_sun)
ob_auto_sun.rotation_euler = (0.872665, 0.174533, 0.523599)
bpy.context.view_layer.update()
